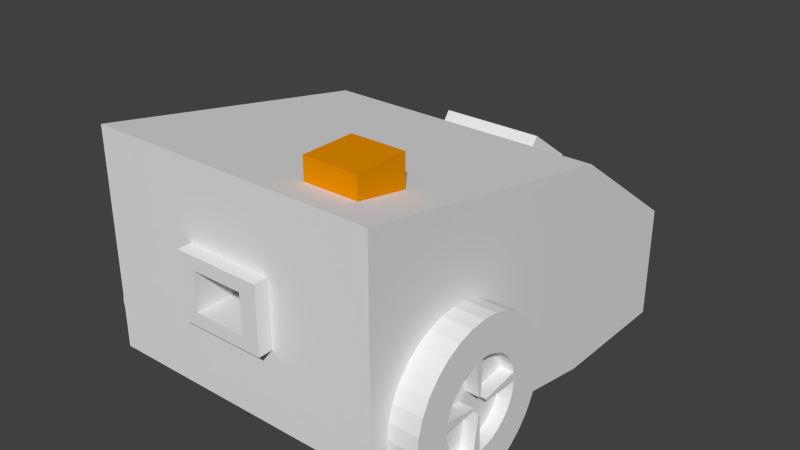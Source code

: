 # Source: sauger_prototype_v01_body.blend  (saved by Blender 2.75.0; exported with 4.5.12 LTS)
import bpy
from mathutils import Matrix  # noqa: F401  (used for matrix-valued properties, if any)

bpy.ops.wm.read_factory_settings(use_empty=True)
scene = bpy.context.scene
scene.name = 'Scene'

# ---- collections
col_collection_1 = bpy.data.collections.new('Collection 1'); scene.collection.children.link(col_collection_1)

# ---- materials (node trees are filled in below, after node groups)
mat_vacc_surface = bpy.data.materials.new('vacc_surface')
mat_vacc_surface.alpha_threshold = 0.0
mat_vacc_surface.use_transparent_shadow = False
mat_vacc_surface.roughness = 0.5
mat_vacc_surface.line_color = (0.0, 0.0, 0.0, 1.0)
mat_vacc_button = bpy.data.materials.new('vacc_button')
mat_vacc_button.alpha_threshold = 0.0
mat_vacc_button.use_transparent_shadow = False
mat_vacc_button.diffuse_color = (0.8, 0.2765, 0.0, 1.0)
mat_vacc_button.roughness = 0.5

# ---- material node trees

# ---- world
world_world = bpy.data.worlds.new('World'); scene.world = world_world
world_world.color = (0.05088, 0.05088, 0.05088)
world_world.use_sun_shadow = False
world_world.sun_shadow_jitter_overblur = 0.0
world_world.cycles.sampling_method = 'MANUAL'
world_world.cycles.sample_map_resolution = 256

# ---- meshes
me_cube_001 = bpy.data.meshes.new('Cube.001')
me_cube_001.from_pydata([(-0.135, -0.08544, 0.04911), (-0.135, -0.08544, 0.25), (-0.135, 0.3146, 7.451e-09), (-0.135, 0.3146, 0.1093), (0.135, -0.08544, 0.04911), (0.135, -0.08544, 0.25), (0.135, 0.3146, 7.451e-09), (0.135, 0.3146, 0.1093), (-0.135, 0.1892, 0.1994), (-0.135, 0.1892, -9.313e-10), (0.135, 0.1892, 0.1994), (0.135, 0.1892, 0.0), (-0.04966, 0.2288, 0.1709), (-0.04966, 0.2749, 0.1378), (0.04966, 0.2749, 0.1378), (0.04966, 0.2288, 0.1709), (-0.04966, 0.2394, 0.1856), (-0.04966, 0.2855, 0.1524), (0.04966, 0.2855, 0.1524), (0.04966, 0.2394, 0.1856), (-0.04066, -0.08544, 0.1193), (-0.04066, -0.08544, 0.1798), (0.04066, -0.08544, 0.1798), (0.04066, -0.08544, 0.1193), (-0.04066, -0.09853, 0.1193), (-0.04066, -0.09853, 0.1798), (0.04066, -0.09853, 0.1798), (0.04066, -0.09853, 0.1193), (-0.02421, -0.09853, 0.1315), (-0.02421, -0.09853, 0.1676), (0.02421, -0.09853, 0.1676), (0.02421, -0.09853, 0.1315), (-0.02421, -0.01953, 0.1315), (-0.02421, -0.01953, 0.1676), (0.02421, -0.01953, 0.1676), (0.02421, -0.01953, 0.1315), (-0.02668, 0.25, 0.1779), (-0.02668, 0.2748, 0.1601), (0.02668, 0.2748, 0.1601), (0.02668, 0.25, 0.1779), (-0.02668, 0.2084, 0.12), (-0.02668, 0.2332, 0.1022), (0.02668, 0.2332, 0.1022), (0.02668, 0.2084, 0.12)], [], [(8, 3, 2, 9), (3, 7, 6, 2), (10, 5, 4, 11), (5, 1, 21, 22), (9, 2, 6, 11), (10, 7, 14, 15), (5, 10, 8, 1), (0, 9, 11, 4), (7, 10, 11, 6), (1, 8, 9, 0), (12, 15, 19, 16), (3, 8, 12, 13), (7, 3, 13, 14), (8, 10, 15, 12), (19, 18, 38, 39), (14, 13, 17, 18), (15, 14, 18, 19), (13, 12, 16, 17), (20, 23, 27, 24), (4, 5, 22, 23), (1, 0, 20, 21), (0, 4, 23, 20), (26, 25, 29, 30), (23, 22, 26, 27), (22, 21, 25, 26), (21, 20, 24, 25), (29, 28, 32, 33), (25, 24, 28, 29), (24, 27, 31, 28), (27, 26, 30, 31), (34, 33, 32, 35), (28, 31, 35, 32), (31, 30, 34, 35), (30, 29, 33, 34), (39, 38, 42, 43), (17, 16, 36, 37), (16, 19, 39, 36), (18, 17, 37, 38), (43, 42, 41, 40), (37, 36, 40, 41), (36, 39, 43, 40), (38, 37, 41, 42)])
me_cube_001.materials.append(mat_vacc_surface)
me_cube_001.use_remesh_preserve_volume = False
me_cube_001.use_remesh_preserve_attributes = False
me_cube_001.use_mirror_vertex_groups = False
me_cube_001.update()
me_cube_007 = bpy.data.meshes.new('Cube.007')
me_cube_007.from_pydata([(-0.025, -0.025, -0.025), (-0.025, -0.025, 0.025), (-0.025, 0.025, -0.025), (-0.025, 0.025, 0.025), (0.025, -0.025, -0.025), (0.025, -0.025, 0.025), (0.025, 0.025, -0.025), (0.025, 0.025, 0.025)], [], [(1, 3, 2, 0), (3, 7, 6, 2), (7, 5, 4, 6), (5, 1, 0, 4), (0, 2, 6, 4), (5, 7, 3, 1)])
me_cube_007.materials.append(mat_vacc_button)
me_cube_007.use_remesh_preserve_volume = False
me_cube_007.use_remesh_preserve_attributes = False
me_cube_007.use_mirror_vertex_groups = False
me_cube_007.update()
me_cylinder_001 = bpy.data.meshes.new('Cylinder.001')
me_cylinder_001.from_pydata([(0.1621, -0.06776, 0.07436), (-0.1621, -0.06776, 0.07436), (0.1621, -0.06632, 0.08901), (-0.1621, -0.06632, 0.08901), (0.1621, -0.06205, 0.1031), (-0.1621, -0.06205, 0.1031), (0.1621, -0.05511, 0.1161), (-0.1621, -0.05511, 0.1161), (0.1621, -0.04577, 0.1275), (-0.1621, -0.04577, 0.1275), (0.1621, -0.03439, 0.1368), (-0.1621, -0.03439, 0.1368), (0.1621, -0.02141, 0.1437), (-0.1621, -0.02141, 0.1437), (0.1621, -0.007324, 0.148), (-0.1621, -0.007324, 0.148), (0.1621, 0.007324, 0.1494), (-0.1621, 0.007324, 0.1494), (0.1621, 0.02197, 0.148), (-0.1621, 0.02197, 0.148), (0.1621, 0.03606, 0.1437), (-0.1621, 0.03606, 0.1437), (0.1621, 0.04904, 0.1368), (-0.1621, 0.04904, 0.1368), (0.1621, 0.06042, 0.1275), (-0.1621, 0.06042, 0.1275), (0.1621, 0.06976, 0.1161), (-0.1621, 0.06976, 0.1161), (0.1621, 0.07669, 0.1031), (-0.1621, 0.07669, 0.1031), (0.1621, 0.08097, 0.08901), (-0.1621, 0.08097, 0.08901), (0.1621, 0.08241, 0.07436), (-0.1621, 0.08241, 0.07436), (0.1621, 0.08097, 0.05972), (-0.1621, 0.08097, 0.05972), (0.1621, 0.07669, 0.04563), (-0.1621, 0.07669, 0.04563), (0.1621, 0.06976, 0.03265), (-0.1621, 0.06976, 0.03265), (0.1621, 0.06042, 0.02127), (-0.1621, 0.06042, 0.02127), (0.1621, 0.04904, 0.01193), (-0.1621, 0.04904, 0.01193), (0.1621, 0.03606, 0.004994), (-0.1621, 0.03606, 0.004994), (0.1621, 0.02197, 0.0007213), (-0.1621, 0.02197, 0.0007213), (0.1621, 0.007324, -0.0007214), (-0.1621, 0.007324, -0.0007214), (0.1621, -0.007324, 0.0007214), (-0.1621, -0.007324, 0.0007214), (0.1621, -0.02141, 0.004994), (-0.1621, -0.02141, 0.004994), (0.1621, -0.03439, 0.01193), (-0.1621, -0.03439, 0.01193), (0.1621, -0.04577, 0.02127), (-0.1621, -0.04577, 0.02127), (0.1621, -0.05511, 0.03265), (-0.1621, -0.05511, 0.03265), (0.1621, -0.06205, 0.04563), (-0.1621, -0.06205, 0.04563), (0.1621, -0.06632, 0.05972), (-0.1621, -0.06632, 0.05972), (0.1621, -0.03472, 0.07436), (0.1621, -0.03391, 0.08257), (-0.1621, -0.03391, 0.08257), (-0.1621, -0.03472, 0.07436), (0.1621, -0.03152, 0.09045), (-0.1621, -0.03152, 0.09045), (0.1621, -0.02764, 0.09772), (-0.1621, -0.02764, 0.09772), (0.1621, -0.02241, 0.1041), (-0.1621, -0.02241, 0.1041), (0.1621, -0.01604, 0.1093), (-0.1621, -0.01604, 0.1093), (0.1621, -0.008766, 0.1132), (-0.1621, -0.008766, 0.1132), (0.1621, -0.0008785, 0.1156), (-0.1621, -0.0008785, 0.1156), (0.1621, 0.007324, 0.1164), (-0.1621, 0.007324, 0.1164), (0.1621, 0.01553, 0.1156), (-0.1621, 0.01553, 0.1156), (0.1621, 0.02341, 0.1132), (-0.1621, 0.02341, 0.1132), (0.1621, 0.03068, 0.1093), (-0.1621, 0.03068, 0.1093), (0.1621, 0.03706, 0.1041), (-0.1621, 0.03706, 0.1041), (0.1621, 0.04228, 0.09772), (-0.1621, 0.04228, 0.09772), (0.1621, 0.04617, 0.09045), (-0.1621, 0.04617, 0.09045), (0.1621, 0.04856, 0.08257), (-0.1621, 0.04856, 0.08257), (0.1621, 0.04937, 0.07436), (-0.1621, 0.04937, 0.07436), (0.1621, 0.04856, 0.06616), (-0.1621, 0.04856, 0.06616), (0.1621, 0.04617, 0.05827), (-0.1621, 0.04617, 0.05827), (0.1621, 0.04228, 0.051), (-0.1621, 0.04228, 0.051), (0.1621, 0.03706, 0.04463), (-0.1621, 0.03706, 0.04463), (0.1621, 0.03068, 0.0394), (-0.1621, 0.03068, 0.0394), (0.1621, 0.02341, 0.03552), (-0.1621, 0.02341, 0.03552), (0.1621, 0.01553, 0.03313), (-0.1621, 0.01553, 0.03313), (0.1621, 0.007324, 0.03232), (-0.1621, 0.007324, 0.03232), (0.1621, -0.0008785, 0.03313), (-0.1621, -0.0008785, 0.03313), (0.1621, -0.008766, 0.03552), (-0.1621, -0.008766, 0.03552), (0.1621, -0.01604, 0.0394), (-0.1621, -0.01604, 0.0394), (0.1621, -0.02241, 0.04463), (-0.1621, -0.02241, 0.04463), (0.1621, -0.02764, 0.051), (-0.1621, -0.02764, 0.051), (0.1621, -0.03152, 0.05827), (-0.1621, -0.03152, 0.05827), (0.1621, -0.03391, 0.06616), (-0.1621, -0.03391, 0.06616), (0.1496, -0.03472, 0.07436), (0.1496, -0.03391, 0.08257), (-0.1496, -0.03391, 0.08257), (-0.1496, -0.03472, 0.07436), (0.1496, -0.03152, 0.09045), (-0.1496, -0.03152, 0.09045), (0.1496, -0.02764, 0.09772), (-0.1496, -0.02764, 0.09772), (0.1496, -0.02241, 0.1041), (-0.1496, -0.02241, 0.1041), (0.1496, -0.01604, 0.1093), (-0.1496, -0.01604, 0.1093), (0.1496, -0.008766, 0.1132), (-0.1496, -0.008766, 0.1132), (0.1496, -0.0008785, 0.1156), (-0.1496, -0.0008785, 0.1156), (0.1496, 0.007324, 0.1164), (-0.1496, 0.007324, 0.1164), (0.1496, 0.01553, 0.1156), (-0.1496, 0.01553, 0.1156), (0.1496, 0.02341, 0.1132), (-0.1496, 0.02341, 0.1132), (0.1496, 0.03068, 0.1093), (-0.1496, 0.03068, 0.1093), (0.1496, 0.03706, 0.1041), (-0.1496, 0.03706, 0.1041), (0.1496, 0.04228, 0.09772), (-0.1496, 0.04228, 0.09772), (0.1496, 0.04617, 0.09045), (-0.1496, 0.04617, 0.09045), (0.1496, 0.04856, 0.08257), (-0.1496, 0.04856, 0.08257), (0.1496, 0.04937, 0.07436), (-0.1496, 0.04937, 0.07436), (0.1496, 0.04856, 0.06616), (-0.1496, 0.04856, 0.06616), (0.1496, 0.04617, 0.05827), (-0.1496, 0.04617, 0.05827), (0.1496, 0.04228, 0.051), (-0.1496, 0.04228, 0.051), (0.1496, 0.03706, 0.04463), (-0.1496, 0.03706, 0.04463), (0.1496, 0.03068, 0.0394), (-0.1496, 0.03068, 0.0394), (0.1496, 0.02341, 0.03552), (-0.1496, 0.02341, 0.03552), (0.1496, 0.01553, 0.03313), (-0.1496, 0.01553, 0.03313), (0.1496, 0.007324, 0.03232), (-0.1496, 0.007324, 0.03232), (0.1496, -0.0008785, 0.03313), (-0.1496, -0.0008785, 0.03313), (0.1496, -0.008766, 0.03552), (-0.1496, -0.008766, 0.03552), (0.1496, -0.01604, 0.0394), (-0.1496, -0.01604, 0.0394), (0.1496, -0.02241, 0.04463), (-0.1496, -0.02241, 0.04463), (0.1496, -0.02764, 0.051), (-0.1496, -0.02764, 0.051), (0.1496, -0.03152, 0.05827), (-0.1496, -0.03152, 0.05827), (0.1496, -0.03391, 0.06616), (-0.1496, -0.03391, 0.06616), (0.1621, -0.002546, 0.07601), (0.1621, -0.002388, 0.07762), (-0.1621, -0.002388, 0.07762), (-0.1621, -0.002546, 0.07601), (0.1621, 0.004071, 0.08408), (0.1621, 0.005675, 0.08423), (-0.1621, 0.005675, 0.08423), (-0.1621, 0.004071, 0.08408), (0.1621, 0.01374, 0.07762), (0.1621, 0.0139, 0.07601), (-0.1621, 0.0139, 0.07601), (-0.1621, 0.01374, 0.07762), (0.1621, 0.005675, 0.06779), (0.1621, 0.004071, 0.06795), (-0.1621, 0.004071, 0.06795), (-0.1621, 0.005675, 0.06779), (0.1496, -0.002546, 0.07601), (0.1496, -0.002388, 0.07762), (-0.1496, -0.002388, 0.07762), (-0.1496, -0.002546, 0.07601), (0.1496, 0.004071, 0.08408), (0.1496, 0.005675, 0.08423), (-0.1496, 0.005675, 0.08423), (-0.1496, 0.004071, 0.08408), (0.1496, 0.01374, 0.07762), (0.1496, 0.0139, 0.07601), (-0.1496, 0.0139, 0.07601), (-0.1496, 0.01374, 0.07762), (0.1496, 0.005675, 0.06779), (0.1496, 0.004071, 0.06795), (-0.1496, 0.004071, 0.06795), (-0.1496, 0.005675, 0.06779)], [], [(0, 2, 3, 1), (2, 4, 5, 3), (4, 6, 7, 5), (6, 8, 9, 7), (8, 10, 11, 9), (10, 12, 13, 11), (12, 14, 15, 13), (14, 16, 17, 15), (16, 18, 19, 17), (18, 20, 21, 19), (20, 22, 23, 21), (22, 24, 25, 23), (24, 26, 27, 25), (26, 28, 29, 27), (28, 30, 31, 29), (30, 32, 33, 31), (32, 34, 35, 33), (34, 36, 37, 35), (36, 38, 39, 37), (38, 40, 41, 39), (40, 42, 43, 41), (42, 44, 45, 43), (44, 46, 47, 45), (46, 48, 49, 47), (48, 50, 51, 49), (50, 52, 53, 51), (52, 54, 55, 53), (54, 56, 57, 55), (56, 58, 59, 57), (58, 60, 61, 59), (1, 67, 127, 63), (62, 0, 1, 63), (60, 62, 63, 61), (10, 74, 76, 12), (91, 155, 153, 89), (117, 181, 179, 115), (28, 92, 94, 30), (13, 77, 75, 11), (46, 110, 112, 48), (31, 95, 93, 29), (49, 113, 111, 47), (12, 76, 78, 14), (30, 94, 96, 32), (15, 79, 77, 13), (48, 112, 114, 50), (33, 97, 95, 31), (51, 115, 113, 49), (14, 78, 80, 16), (32, 96, 98, 34), (17, 81, 79, 15), (50, 114, 116, 52), (35, 99, 97, 33), (53, 117, 115, 51), (16, 80, 82, 18), (34, 98, 100, 36), (19, 83, 81, 17), (0, 64, 65, 2), (52, 116, 118, 54), (37, 101, 99, 35), (3, 66, 67, 1), (55, 119, 117, 53), (18, 82, 84, 20), (36, 100, 102, 38), (21, 85, 83, 19), (54, 118, 120, 56), (39, 103, 101, 37), (2, 65, 68, 4), (57, 121, 119, 55), (20, 84, 86, 22), (5, 69, 66, 3), (38, 102, 104, 40), (23, 87, 85, 21), (56, 120, 122, 58), (41, 105, 103, 39), (4, 68, 70, 6), (59, 123, 121, 57), (22, 86, 88, 24), (7, 71, 69, 5), (40, 104, 106, 42), (25, 89, 87, 23), (58, 122, 124, 60), (43, 107, 105, 41), (6, 70, 72, 8), (61, 125, 123, 59), (24, 88, 90, 26), (9, 73, 71, 7), (42, 106, 108, 44), (27, 91, 89, 25), (60, 124, 126, 62), (45, 109, 107, 43), (8, 72, 74, 10), (63, 127, 125, 61), (26, 90, 92, 28), (11, 75, 73, 9), (44, 108, 110, 46), (29, 93, 91, 27), (62, 126, 64, 0), (47, 111, 109, 45), (130, 133, 135, 137, 139, 141, 143, 145, 147, 149, 151, 153, 155, 157, 159, 161, 163, 165, 167, 169, 171, 173, 175, 177, 179, 181, 183, 185, 187, 189, 191, 131), (128, 190, 188, 186, 184, 182, 180, 178, 176, 174, 172, 170, 168, 166, 164, 162, 160, 158, 156, 154, 152, 150, 148, 146, 144, 142, 140, 138, 136, 134, 132, 129), (116, 180, 182, 118), (90, 154, 156, 92), (79, 199, 215, 143), (119, 183, 181, 117), (93, 157, 155, 91), (143, 215, 214, 145), (118, 182, 184, 120), (92, 156, 158, 94), (65, 129, 132, 68), (121, 185, 183, 119), (95, 159, 157, 93), (69, 133, 130, 66), (120, 184, 186, 122), (95, 203, 219, 159), (68, 132, 134, 70), (123, 187, 185, 121), (115, 206, 207, 113), (71, 135, 133, 69), (122, 186, 188, 124), (96, 160, 162, 98), (70, 134, 136, 72), (125, 189, 187, 123), (99, 163, 161, 97), (73, 137, 135, 71), (124, 188, 190, 126), (98, 162, 164, 100), (72, 136, 138, 74), (127, 191, 189, 125), (101, 165, 163, 99), (75, 139, 137, 73), (126, 190, 128, 64), (100, 164, 166, 102), (74, 138, 140, 76), (67, 131, 191, 127), (103, 167, 165, 101), (77, 141, 139, 75), (102, 166, 168, 104), (76, 140, 142, 78), (105, 169, 167, 103), (79, 143, 141, 77), (104, 168, 170, 106), (176, 220, 204, 112), (107, 171, 169, 105), (131, 211, 210, 130), (106, 170, 172, 108), (80, 144, 146, 82), (109, 173, 171, 107), (83, 147, 145, 81), (108, 172, 174, 110), (82, 146, 148, 84), (111, 175, 173, 109), (85, 149, 147, 83), (110, 174, 176, 112), (84, 148, 150, 86), (113, 177, 175, 111), (87, 151, 149, 85), (144, 213, 212, 142), (86, 150, 152, 88), (112, 204, 205, 114), (89, 153, 151, 87), (114, 178, 180, 116), (88, 152, 154, 90), (192, 208, 209, 193), (194, 210, 211, 195), (200, 216, 217, 201), (202, 218, 219, 203), (196, 212, 213, 197), (198, 214, 215, 199), (204, 220, 221, 205), (206, 222, 223, 207), (160, 217, 216, 158), (113, 207, 223, 177), (80, 197, 213, 144), (159, 219, 218, 161), (96, 201, 217, 160), (65, 193, 209, 129), (114, 205, 221, 178), (145, 214, 198, 81), (128, 208, 192, 64), (64, 192, 193, 65), (78, 196, 197, 80), (66, 194, 195, 67), (161, 218, 202, 97), (81, 198, 199, 79), (178, 221, 220, 176), (177, 223, 222, 179), (67, 195, 211, 131), (94, 200, 201, 96), (130, 210, 194, 66), (97, 202, 203, 95), (179, 222, 206, 115), (158, 216, 200, 94), (142, 212, 196, 78), (129, 209, 208, 128)])
me_cylinder_001.materials.append(mat_vacc_surface)
me_cylinder_001.use_remesh_preserve_volume = False
me_cylinder_001.use_remesh_preserve_attributes = False
me_cylinder_001.use_mirror_vertex_groups = False
me_cylinder_001.update()

# ---- objects
ob_body = bpy.data.objects.new('body', me_cube_001)
ob_button = bpy.data.objects.new('button', me_cube_007)
ob_wheel = bpy.data.objects.new('wheel', me_cylinder_001)

# ---- transforms, parenting, visibility, modifiers, constraints
ob_body.location = (-3.251e-09, 0.0, 0.0)
ob_body.lineart.crease_threshold = 0.0
ob_button.parent = ob_body
ob_button.location = (0.07191, -0.02731, 0.2391)
ob_button.lineart.crease_threshold = 0.0
ob_wheel.parent = ob_body
ob_wheel.location = (-3.251e-09, 0.0, 2.175e-23)
ob_wheel.lineart.crease_threshold = 0.0

# ---- collection membership
col_collection_1.objects.link(ob_body)
col_collection_1.objects.link(ob_button)
col_collection_1.objects.link(ob_wheel)

# ---- scene / render settings (as saved in the file)
scene.frame_start = 1; scene.frame_end = 250; scene.frame_set(1)
scene.render.engine = 'BLENDER_EEVEE_NEXT'
scene.render.resolution_percentage = 50
scene.render.dither_intensity = 0.0
scene.cycles.use_denoising = False
scene.cycles.samples = 10
scene.cycles.sampling_pattern = 'TABULATED_SOBOL'
scene.cycles.light_sampling_threshold = 0.0
scene.cycles.use_adaptive_sampling = False
scene.cycles.use_light_tree = False
scene.cycles.blur_glossy = 0.0
scene.cycles.pixel_filter_type = 'GAUSSIAN'
scene.cycles.sample_clamp_indirect = 0.0
scene.view_settings.view_transform = 'Standard'
bpy.context.view_layer.update()

# ---- added for rendering (the .blend has no active camera and no usable light): camera, sun
cam_auto = bpy.data.cameras.new('AutoCamera')
cam_auto.lens = 50.0
cam_auto.sensor_width = 36.0
cam_auto.clip_end = 1000.0
ob_auto_camera = bpy.data.objects.new('AutoCamera', cam_auto)
scene.collection.objects.link(ob_auto_camera)
ob_auto_camera.location = (0.544187, -0.54501, 0.567043)
ob_auto_camera.rotation_euler = (1.09748, -7.21219e-08, 0.694738)
scene.camera = ob_auto_camera
light_auto_sun = bpy.data.lights.new('AutoSun', 'SUN')
light_auto_sun.energy = 3.0
light_auto_sun.angle = 0.0523599
ob_auto_sun = bpy.data.objects.new('AutoSun', light_auto_sun)
scene.collection.objects.link(ob_auto_sun)
ob_auto_sun.rotation_euler = (0.872665, 0.174533, 0.523599)
bpy.context.view_layer.update()
